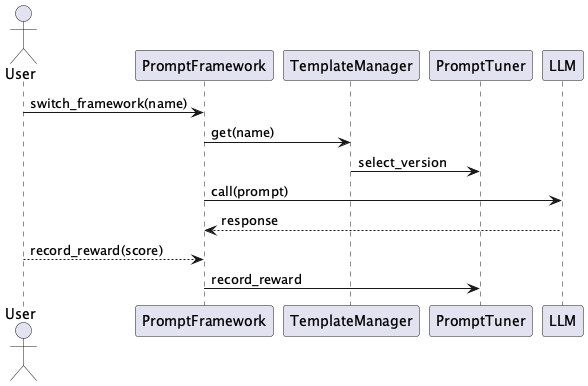

The diagram above was rendered by PlantUML. Its source (embedded in the PNG):
@startuml
actor User
participant PromptFramework
participant TemplateManager
participant PromptTuner
participant LLM

User -> PromptFramework: switch_framework(name)
PromptFramework -> TemplateManager: get(name)
TemplateManager -> PromptTuner: select_version
PromptFramework -> LLM: call(prompt)
LLM --> PromptFramework: response
User --> PromptFramework: record_reward(score)
PromptFramework -> PromptTuner: record_reward
@enduml